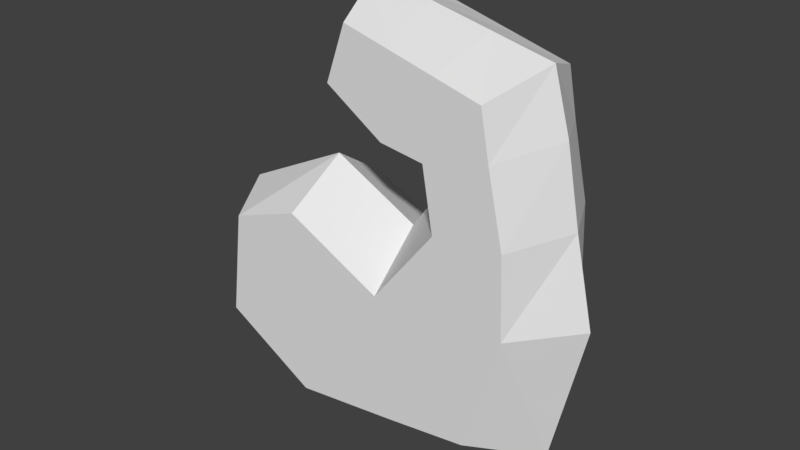 # Source: fortitude.blend  (saved by Blender 2.78.0; exported with 4.5.12 LTS)
import bpy
from mathutils import Matrix  # noqa: F401  (used for matrix-valued properties, if any)

bpy.ops.wm.read_factory_settings(use_empty=True)
scene = bpy.context.scene
scene.name = 'Scene'

# ---- collections
col_collection_1 = bpy.data.collections.new('Collection 1'); scene.collection.children.link(col_collection_1)

# ---- materials (node trees are filled in below, after node groups)
mat_material_001 = bpy.data.materials.new('Material.001')
mat_material_001.alpha_threshold = 0.0
mat_material_001.use_transparent_shadow = False
mat_material_001.roughness = 0.5

# ---- material node trees

# ---- world
world_world = bpy.data.worlds.new('World'); scene.world = world_world
world_world.color = (0.05088, 0.05088, 0.05088)
world_world.use_sun_shadow = False
world_world.sun_shadow_jitter_overblur = 0.0
world_world.cycles.sampling_method = 'MANUAL'

# ---- meshes
me_cube_001 = bpy.data.meshes.new('Cube.001')
me_cube_001.from_pydata([(-2.629, -1.0, 1.766), (-2.401, -1.0, 3.512), (0.6498, -1.0, 1.092), (0.3783, -1.0, 3.118), (-1.094, -1.0, 0.8686), (-1.221, -1.0, 3.928), (1.978, -1.0, 1.281), (2.564, -1.0, 3.237), (1.399, -1.0, 4.421), (2.512, -1.0, 4.53), (1.227, -1.0, 5.422), (2.26, -1.0, 5.684), (0.5164, -1.0, 5.526), (2.117, -1.0, 6.437), (-0.4168, -1.0, 6.139), (-0.09649, -1.0, 7.034), (-3.278, 1.256e-07, 1.71), (-2.96, 1.192e-07, 3.7), (0.87, 2.367e-07, 0.5105), (0.2746, 1.192e-07, 3.838), (-1.169, -5.96e-08, 4.584), (-1.197, 2.427e-07, 0.05179), (2.783, 2.384e-07, 0.8809), (3.317, 2.384e-07, 3.212), (0.8764, 1.192e-07, 4.683), (3.006, 2.384e-07, 4.611), (0.8979, 1.192e-07, 5.159), (2.771, 1.192e-07, 5.837), (0.3889, 2.384e-07, 5.198), (2.504, 1.192e-07, 6.791), (-0.8086, 3.576e-07, 5.908), (-0.4073, 2.384e-07, 7.446), (1.379, -1.0, 6.636), (0.6412, -1.0, 6.835), (-0.1057, -1.0, 5.934), (0.2054, -1.0, 5.73), (1.534, 1.589e-07, 7.009), (0.5632, 1.987e-07, 7.228), (-0.3028, 1.192e-07, 5.643), (-0.6928, 3.576e-07, 5.872)], [], [(3, 2, 6, 7), (4, 5, 1, 0), (21, 18, 2, 4), (20, 17, 1, 5), (19, 20, 5, 3), (16, 21, 4, 0), (2, 3, 5, 4), (22, 23, 7, 6), (3, 7, 9, 8), (19, 3, 8, 24), (10, 11, 13, 12), (8, 9, 11, 10), (24, 8, 10, 26), (34, 33, 15, 14), (26, 10, 12, 28), (30, 14, 15, 31), (39, 34, 14, 30), (33, 37, 31, 15), (11, 27, 29, 13), (9, 25, 27, 11), (7, 23, 25, 9), (2, 18, 22, 6), (0, 1, 17, 16), (13, 29, 36, 32), (32, 36, 37, 33), (28, 12, 35, 38), (38, 35, 34, 39), (12, 13, 32, 35), (35, 32, 33, 34)])
_uv = me_cube_001.uv_layers.new(name='UVMap')
_uv.uv.foreach_set('vector', [0.3376, 0.3932, 0.4658, 0.2139, 0.5682, 0.2865, 0.565, 0.4837, 0.3329, 0.1225, 0.1687, 0.3309, 0.1115, 0.2413, 0.1804, 0.1189, 0.368, 8.341e-05, 0.5468, 0.1249, 0.4658, 0.2139, 0.3329, 0.1225, 0.08174, 0.4155, 8.341e-05, 0.2145, 0.1115, 0.2413, 0.1687, 0.3309, 0.2407, 0.4911, 0.08174, 0.4155, 0.1687, 0.3309, 0.3376, 0.3932, 0.1075, 0.03496, 0.368, 8.341e-05, 0.3329, 0.1225, 0.1804, 0.1189, 0.4658, 0.2139, 0.3376, 0.3932, 0.1687, 0.3309, 0.3329, 0.1225, 0.6959, 0.256, 0.6959, 0.5024, 0.565, 0.4837, 0.5682, 0.2865, 0.3376, 0.3932, 0.565, 0.4837, 0.5331, 0.6166, 0.4014, 0.5841, 0.2407, 0.4911, 0.3376, 0.3932, 0.4014, 0.5841, 0.2678, 0.5968, 0.3713, 0.7155, 0.4967, 0.7408, 0.483, 0.8114, 0.2999, 0.7548, 0.4014, 0.5841, 0.5331, 0.6166, 0.4967, 0.7408, 0.3713, 0.7155, 0.2678, 0.5968, 0.4014, 0.5841, 0.3713, 0.7155, 0.2561, 0.6454, 0.2561, 0.8131, 0.3422, 0.8784, 0.2803, 0.8988, 0.237, 0.842, 0.2561, 0.6454, 0.3713, 0.7155, 0.2999, 0.7548, 0.2138, 0.6844, 0.1314, 0.8216, 0.237, 0.842, 0.2803, 0.8988, 0.2145, 0.9953, 0.1379, 0.8091, 0.2561, 0.8131, 0.237, 0.842, 0.1314, 0.8216, 0.3422, 0.8784, 0.3503, 0.9999, 0.2145, 0.9953, 0.2803, 0.8988, 0.4967, 0.7408, 0.6149, 0.7802, 0.5748, 0.8877, 0.483, 0.8114, 0.5331, 0.6166, 0.6505, 0.649, 0.6149, 0.7802, 0.4967, 0.7408, 0.565, 0.4837, 0.6959, 0.5024, 0.6505, 0.649, 0.5331, 0.6166, 0.4658, 0.2139, 0.5468, 0.1249, 0.6959, 0.256, 0.5682, 0.2865, 0.1804, 0.1189, 0.1115, 0.2413, 8.341e-05, 0.2145, 0.1075, 0.03496, 0.483, 0.8114, 0.5748, 0.8877, 0.4708, 0.9565, 0.4124, 0.8474, 0.4124, 0.8474, 0.4708, 0.9565, 0.3503, 0.9999, 0.3422, 0.8784, 0.2138, 0.6844, 0.2999, 0.7548, 0.2768, 0.7839, 0.1616, 0.7635, 0.1616, 0.7635, 0.2768, 0.7839, 0.2561, 0.8131, 0.1379, 0.8091, 0.2999, 0.7548, 0.483, 0.8114, 0.4124, 0.8474, 0.2768, 0.7839, 0.2768, 0.7839, 0.4124, 0.8474, 0.3422, 0.8784, 0.2561, 0.8131])
me_cube_001.materials.append(mat_material_001)
me_cube_001.use_remesh_preserve_volume = False
me_cube_001.use_remesh_preserve_attributes = False
me_cube_001.use_mirror_vertex_groups = False
me_cube_001.update()

# ---- objects
ob_cube = bpy.data.objects.new('Cube', me_cube_001)

# ---- transforms, parenting, visibility, modifiers, constraints
ob_cube.location = (0.0, 0.0, 2.384e-07)
ob_cube.lineart.crease_threshold = 0.0
_m = ob_cube.modifiers.new('Mirror', 'MIRROR')
_m.use_axis = (False, True, False)

# ---- collection membership
col_collection_1.objects.link(ob_cube)

# ---- scene / render settings (as saved in the file)
scene.frame_start = 1; scene.frame_end = 250; scene.frame_set(1)
scene.render.engine = 'BLENDER_EEVEE_NEXT'
scene.render.resolution_percentage = 50
scene.render.dither_intensity = 0.0
scene.cycles.use_denoising = False
scene.cycles.samples = 128
scene.cycles.sampling_pattern = 'TABULATED_SOBOL'
scene.cycles.light_sampling_threshold = 0.0
scene.cycles.use_adaptive_sampling = False
scene.cycles.use_light_tree = False
scene.cycles.blur_glossy = 0.0
scene.cycles.sample_clamp_indirect = 0.0
scene.view_settings.view_transform = 'Standard'
bpy.context.view_layer.update()

# ---- added for rendering (the .blend has no active camera and no usable light): camera, sun
cam_auto = bpy.data.cameras.new('AutoCamera')
cam_auto.lens = 50.0
cam_auto.sensor_width = 36.0
cam_auto.clip_end = 1000.0
ob_auto_camera = bpy.data.objects.new('AutoCamera', cam_auto)
scene.collection.objects.link(ob_auto_camera)
ob_auto_camera.location = (9.37132, -11.2224, 11.2306)
ob_auto_camera.rotation_euler = (1.09748, -7.21219e-08, 0.694738)
scene.camera = ob_auto_camera
light_auto_sun = bpy.data.lights.new('AutoSun', 'SUN')
light_auto_sun.energy = 3.0
light_auto_sun.angle = 0.0523599
ob_auto_sun = bpy.data.objects.new('AutoSun', light_auto_sun)
scene.collection.objects.link(ob_auto_sun)
ob_auto_sun.rotation_euler = (0.872665, 0.174533, 0.523599)
bpy.context.view_layer.update()
